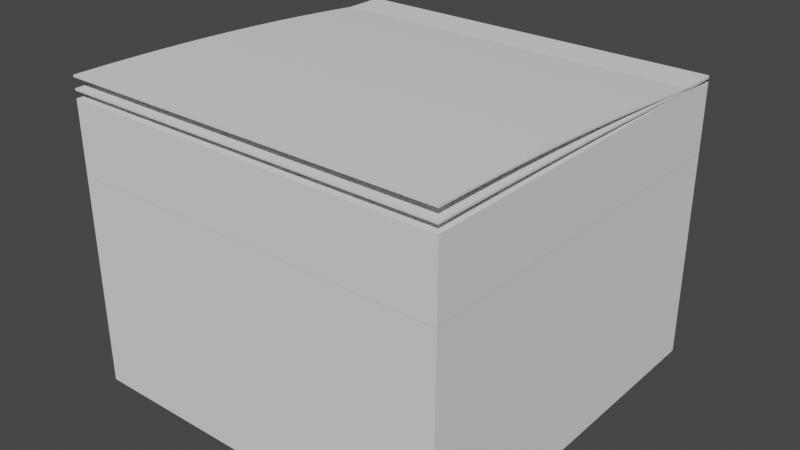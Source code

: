 # Source: StickyNotes.blend  (saved by Blender 2.93.21; exported with 4.5.12 LTS)
import bpy
from mathutils import Matrix  # noqa: F401  (used for matrix-valued properties, if any)

bpy.ops.wm.read_factory_settings(use_empty=True)
scene = bpy.context.scene
scene.name = 'Scene'

# ---- collections
col_collection = bpy.data.collections.new('Collection'); scene.collection.children.link(col_collection)

# ---- world
world_world = bpy.data.worlds.new('World'); scene.world = world_world
world_world.use_nodes = True; world_world.node_tree.nodes.clear()
_N = world_world.node_tree.nodes; _L = world_world.node_tree.links
n0 = _N.new('ShaderNodeOutputWorld'); n0.name = 'World Output'; n0.location = (300, 300)
n1 = _N.new('ShaderNodeBackground'); n1.name = 'Background'; n1.location = (10, 300)
n1.inputs[0].default_value = (0.05088, 0.05088, 0.05088, 1.0)
_L.new(n1.outputs[0], n0.inputs[0])
n0.is_active_output = True
world_world.color = (0.05088, 0.05088, 0.05088)
world_world.use_sun_shadow = False
world_world.sun_shadow_jitter_overblur = 0.0

# ---- meshes
me_cube_001 = bpy.data.meshes.new('Cube.001')
me_cube_001.from_pydata([(-1.0, -1.0, -1.0), (-1.0, -1.0, 1.0), (-1.0, 1.0, -1.0), (-1.0, 1.0, 1.0), (1.0, -1.0, -1.0), (1.0, -1.0, 1.0), (1.0, 1.0, -1.0), (1.0, 1.0, 1.0)], [], [(0, 1, 3, 2), (2, 3, 7, 6), (6, 7, 5, 4), (4, 5, 1, 0), (2, 6, 4, 0)])
_uv = me_cube_001.uv_layers.new(name='UVMap')
_uv.uv.foreach_set('vector', [0.375, 0.0, 0.625, 0.0, 0.625, 0.25, 0.375, 0.25, 0.375, 0.25, 0.625, 0.25, 0.625, 0.5, 0.375, 0.5, 0.375, 0.5, 0.625, 0.5, 0.625, 0.75, 0.375, 0.75, 0.375, 0.75, 0.625, 0.75, 0.625, 1.0, 0.375, 1.0, 0.125, 0.5, 0.375, 0.5, 0.375, 0.75, 0.125, 0.75])
me_cube_001.use_remesh_fix_poles = True
me_cube_001.use_remesh_preserve_attributes = False
me_cube_001.use_mirror_vertex_groups = False
me_cube_001.update()
me_cube_002 = bpy.data.meshes.new('Cube.002')
me_cube_002.from_pydata([(-1.0, -1.0, -1.0), (-1.0, -1.0, 1.0), (-1.0, 1.0, -1.0), (-1.0, 1.0, 1.0), (1.0, -1.0, -1.0), (1.0, -1.0, 1.0), (1.0, 1.0, -1.0), (1.0, 1.0, 1.0)], [], [(0, 1, 3, 2), (2, 3, 7, 6), (6, 7, 5, 4), (4, 5, 1, 0), (2, 6, 4, 0)])
_uv = me_cube_002.uv_layers.new(name='UVMap')
_uv.uv.foreach_set('vector', [0.375, 0.0, 0.625, 0.0, 0.625, 0.25, 0.375, 0.25, 0.375, 0.25, 0.625, 0.25, 0.625, 0.5, 0.375, 0.5, 0.375, 0.5, 0.625, 0.5, 0.625, 0.75, 0.375, 0.75, 0.375, 0.75, 0.625, 0.75, 0.625, 1.0, 0.375, 1.0, 0.125, 0.5, 0.375, 0.5, 0.375, 0.75, 0.125, 0.75])
me_cube_002.use_remesh_fix_poles = True
me_cube_002.use_remesh_preserve_attributes = False
me_cube_002.use_mirror_vertex_groups = False
me_cube_002.update()
me_cube_003 = bpy.data.meshes.new('Cube.003')
me_cube_003.from_pydata([(-1.0, -1.0, -1.0), (-1.0, -1.0, 1.0), (-1.0, 1.0, -1.0), (-1.0, 1.0, 1.0), (1.0, -1.0, -1.0), (1.0, -1.0, 1.0), (1.0, 1.0, -1.0), (1.0, 1.0, 1.0)], [], [(0, 1, 3, 2), (2, 3, 7, 6), (6, 7, 5, 4), (4, 5, 1, 0), (2, 6, 4, 0)])
_uv = me_cube_003.uv_layers.new(name='UVMap')
_uv.uv.foreach_set('vector', [0.375, 0.0, 0.625, 0.0, 0.625, 0.25, 0.375, 0.25, 0.375, 0.25, 0.625, 0.25, 0.625, 0.5, 0.375, 0.5, 0.375, 0.5, 0.625, 0.5, 0.625, 0.75, 0.375, 0.75, 0.375, 0.75, 0.625, 0.75, 0.625, 1.0, 0.375, 1.0, 0.125, 0.5, 0.375, 0.5, 0.375, 0.75, 0.125, 0.75])
me_cube_003.use_remesh_fix_poles = True
me_cube_003.use_remesh_preserve_attributes = False
me_cube_003.use_mirror_vertex_groups = False
me_cube_003.update()
me_cube_004 = bpy.data.meshes.new('Cube.004')
me_cube_004.from_pydata([(-1.0, -1.0, -1.0), (-1.0, -1.0, 1.0), (-1.0, 1.0, -1.0), (-1.0, 1.0, 1.0), (1.0, -1.0, -1.0), (1.0, -1.0, 1.0), (1.0, 1.0, -1.0), (1.0, 1.0, 1.0)], [], [(0, 1, 3, 2), (2, 3, 7, 6), (6, 7, 5, 4), (4, 5, 1, 0), (2, 6, 4, 0)])
_uv = me_cube_004.uv_layers.new(name='UVMap')
_uv.uv.foreach_set('vector', [0.375, 0.0, 0.625, 0.0, 0.625, 0.25, 0.375, 0.25, 0.375, 0.25, 0.625, 0.25, 0.625, 0.5, 0.375, 0.5, 0.375, 0.5, 0.625, 0.5, 0.625, 0.75, 0.375, 0.75, 0.375, 0.75, 0.625, 0.75, 0.625, 1.0, 0.375, 1.0, 0.125, 0.5, 0.375, 0.5, 0.375, 0.75, 0.125, 0.75])
me_cube_004.use_remesh_fix_poles = True
me_cube_004.use_remesh_preserve_attributes = False
me_cube_004.use_mirror_vertex_groups = False
me_cube_004.update()
me_plane = bpy.data.meshes.new('Plane')
me_plane.from_pydata([(1.0, -1.0, 0.09345), (-1.0, -1.0, 0.09345), (1.0, 1.0, 2.98e-08), (-1.0, 1.0, 2.086e-07), (1.0, 0.9259, 2.98e-08), (1.0, 0.8519, 2.98e-08), (1.0, 0.7778, 2.98e-08), (1.0, 0.7037, 0.007022), (1.0, 0.6296, 0.01437), (1.0, 0.5556, 0.0214), (1.0, 0.4815, 0.0281), (1.0, 0.4074, 0.03447), (1.0, 0.3333, 0.04052), (1.0, 0.2593, 0.04623), (1.0, 0.1852, 0.05163), (1.0, 0.1111, 0.05669), (1.0, 0.03704, 0.06143), (1.0, -0.03704, 0.06584), (1.0, -0.1111, 0.06992), (1.0, -0.1852, 0.07368), (1.0, -0.2593, 0.07711), (1.0, -0.3333, 0.08022), (1.0, -0.4074, 0.083), (1.0, -0.4815, 0.08545), (1.0, -0.5556, 0.08757), (1.0, -0.6296, 0.08937), (1.0, -0.7037, 0.09084), (1.0, -0.7778, 0.09198), (1.0, -0.8519, 0.0928), (1.0, -0.9259, 0.09329), (-1.0, -0.9259, 0.09329), (-1.0, -0.8519, 0.0928), (-1.0, -0.7778, 0.09198), (-1.0, -0.7037, 0.09084), (-1.0, -0.6296, 0.08937), (-1.0, -0.5556, 0.08757), (-1.0, -0.4815, 0.08545), (-1.0, -0.4074, 0.083), (-1.0, -0.3333, 0.08022), (-1.0, -0.2593, 0.07711), (-1.0, -0.1852, 0.07368), (-1.0, -0.1111, 0.06993), (-1.0, -0.03704, 0.06584), (-1.0, 0.03704, 0.06143), (-1.0, 0.1111, 0.05669), (-1.0, 0.1852, 0.05163), (-1.0, 0.2593, 0.04623), (-1.0, 0.3333, 0.04052), (-1.0, 0.4074, 0.03447), (-1.0, 0.4815, 0.0281), (-1.0, 0.5556, 0.0214), (-1.0, 0.6296, 0.01437), (-1.0, 0.7037, 0.007022), (-1.0, 0.7778, 2.086e-07), (-1.0, 0.8519, 2.086e-07), (-1.0, 0.9259, 2.086e-07), (1.0, -1.0, 0.1035), (-1.0, -1.0, 0.1035), (1.0, 1.0, 0.01), (-1.0, 1.0, 0.01), (1.0, 0.9259, 0.01), (1.0, 0.8519, 0.01), (1.0, 0.7782, 0.009989), (1.0, 0.7047, 0.01698), (1.0, 0.6306, 0.02433), (1.0, 0.5565, 0.03136), (1.0, 0.4824, 0.03806), (1.0, 0.4082, 0.04444), (1.0, 0.3341, 0.05048), (1.0, 0.26, 0.05621), (1.0, 0.1859, 0.0616), (1.0, 0.1118, 0.06667), (1.0, 0.03765, 0.07141), (1.0, -0.03646, 0.07582), (1.0, -0.1106, 0.07991), (1.0, -0.1847, 0.08367), (1.0, -0.2588, 0.0871), (1.0, -0.3329, 0.09021), (1.0, -0.4071, 0.09299), (1.0, -0.4812, 0.09544), (1.0, -0.5553, 0.09757), (1.0, -0.6294, 0.09937), (1.0, -0.7035, 0.1008), (1.0, -0.7776, 0.102), (1.0, -0.8518, 0.1028), (1.0, -0.9259, 0.1033), (-1.0, -0.9259, 0.1033), (-1.0, -0.8518, 0.1028), (-1.0, -0.7776, 0.102), (-1.0, -0.7035, 0.1008), (-1.0, -0.6294, 0.09937), (-1.0, -0.5553, 0.09757), (-1.0, -0.4812, 0.09544), (-1.0, -0.4071, 0.09299), (-1.0, -0.3329, 0.09021), (-1.0, -0.2588, 0.0871), (-1.0, -0.1847, 0.08367), (-1.0, -0.1106, 0.07991), (-1.0, -0.03646, 0.07582), (-1.0, 0.03765, 0.07141), (-1.0, 0.1118, 0.06667), (-1.0, 0.1859, 0.0616), (-1.0, 0.26, 0.05621), (-1.0, 0.3341, 0.05048), (-1.0, 0.4082, 0.04444), (-1.0, 0.4824, 0.03806), (-1.0, 0.5565, 0.03136), (-1.0, 0.6306, 0.02433), (-1.0, 0.7047, 0.01698), (-1.0, 0.7782, 0.009989), (-1.0, 0.8519, 0.01), (-1.0, 0.9259, 0.01)], [], [(4, 55, 3, 2), (0, 1, 30, 29), (29, 30, 31, 28), (28, 31, 32, 27), (27, 32, 33, 26), (26, 33, 34, 25), (25, 34, 35, 24), (24, 35, 36, 23), (23, 36, 37, 22), (22, 37, 38, 21), (21, 38, 39, 20), (20, 39, 40, 19), (19, 40, 41, 18), (18, 41, 42, 17), (17, 42, 43, 16), (16, 43, 44, 15), (15, 44, 45, 14), (14, 45, 46, 13), (13, 46, 47, 12), (12, 47, 48, 11), (11, 48, 49, 10), (10, 49, 50, 9), (9, 50, 51, 8), (8, 51, 52, 7), (7, 52, 53, 6), (6, 53, 54, 5), (5, 54, 55, 4), (60, 58, 59, 111), (56, 85, 86, 57), (85, 84, 87, 86), (84, 83, 88, 87), (83, 82, 89, 88), (82, 81, 90, 89), (81, 80, 91, 90), (80, 79, 92, 91), (79, 78, 93, 92), (78, 77, 94, 93), (77, 76, 95, 94), (76, 75, 96, 95), (75, 74, 97, 96), (74, 73, 98, 97), (73, 72, 99, 98), (72, 71, 100, 99), (71, 70, 101, 100), (70, 69, 102, 101), (69, 68, 103, 102), (68, 67, 104, 103), (67, 66, 105, 104), (66, 65, 106, 105), (65, 64, 107, 106), (64, 63, 108, 107), (63, 62, 109, 108), (62, 61, 110, 109), (61, 60, 111, 110), (0, 29, 85, 56), (1, 0, 56, 57), (3, 55, 111, 59), (2, 3, 59, 58), (4, 2, 58, 60), (5, 4, 60, 61), (6, 5, 61, 62), (7, 6, 62, 63), (8, 7, 63, 64), (9, 8, 64, 65), (10, 9, 65, 66), (11, 10, 66, 67), (12, 11, 67, 68), (13, 12, 68, 69), (14, 13, 69, 70), (15, 14, 70, 71), (16, 15, 71, 72), (17, 16, 72, 73), (18, 17, 73, 74), (19, 18, 74, 75), (20, 19, 75, 76), (21, 20, 76, 77), (22, 21, 77, 78), (23, 22, 78, 79), (24, 23, 79, 80), (25, 24, 80, 81), (26, 25, 81, 82), (27, 26, 82, 83), (28, 27, 83, 84), (29, 28, 84, 85), (30, 1, 57, 86), (31, 30, 86, 87), (32, 31, 87, 88), (33, 32, 88, 89), (34, 33, 89, 90), (35, 34, 90, 91), (36, 35, 91, 92), (37, 36, 92, 93), (38, 37, 93, 94), (39, 38, 94, 95), (40, 39, 95, 96), (41, 40, 96, 97), (42, 41, 97, 98), (43, 42, 98, 99), (44, 43, 99, 100), (45, 44, 100, 101), (46, 45, 101, 102), (47, 46, 102, 103), (48, 47, 103, 104), (49, 48, 104, 105), (50, 49, 105, 106), (51, 50, 106, 107), (52, 51, 107, 108), (53, 52, 108, 109), (54, 53, 109, 110), (55, 54, 110, 111)])
_uv = me_plane.uv_layers.new(name='UVMap')
_uv.uv.foreach_set('vector', [0.0, 0.963, 1.0, 0.963, 1.0, 1.0, 0.0, 1.0, 0.0, 0.0, 1.0, 0.0, 1.0, 0.03704, 0.0, 0.03704, 0.0, 0.03704, 1.0, 0.03704, 1.0, 0.07407, 0.0, 0.07407, 0.0, 0.07407, 1.0, 0.07407, 1.0, 0.1111, 0.0, 0.1111, 0.0, 0.1111, 1.0, 0.1111, 1.0, 0.1481, 0.0, 0.1481, 0.0, 0.1481, 1.0, 0.1481, 1.0, 0.1852, 0.0, 0.1852, 0.0, 0.1852, 1.0, 0.1852, 1.0, 0.2222, 0.0, 0.2222, 0.0, 0.2222, 1.0, 0.2222, 1.0, 0.2593, 0.0, 0.2593, 0.0, 0.2593, 1.0, 0.2593, 1.0, 0.2963, 0.0, 0.2963, 0.0, 0.2963, 1.0, 0.2963, 1.0, 0.3333, 0.0, 0.3333, 0.0, 0.3333, 1.0, 0.3333, 1.0, 0.3704, 0.0, 0.3704, 0.0, 0.3704, 1.0, 0.3704, 1.0, 0.4074, 0.0, 0.4074, 0.0, 0.4074, 1.0, 0.4074, 1.0, 0.4444, 0.0, 0.4444, 0.0, 0.4444, 1.0, 0.4444, 1.0, 0.4815, 0.0, 0.4815, 0.0, 0.4815, 1.0, 0.4815, 1.0, 0.5185, 0.0, 0.5185, 0.0, 0.5185, 1.0, 0.5185, 1.0, 0.5556, 0.0, 0.5556, 0.0, 0.5556, 1.0, 0.5556, 1.0, 0.5926, 0.0, 0.5926, 0.0, 0.5926, 1.0, 0.5926, 1.0, 0.6296, 0.0, 0.6296, 0.0, 0.6296, 1.0, 0.6296, 1.0, 0.6667, 0.0, 0.6667, 0.0, 0.6667, 1.0, 0.6667, 1.0, 0.7037, 0.0, 0.7037, 0.0, 0.7037, 1.0, 0.7037, 1.0, 0.7407, 0.0, 0.7407, 0.0, 0.7407, 1.0, 0.7407, 1.0, 0.7778, 0.0, 0.7778, 0.0, 0.7778, 1.0, 0.7778, 1.0, 0.8148, 0.0, 0.8148, 0.0, 0.8148, 1.0, 0.8148, 1.0, 0.8519, 0.0, 0.8519, 0.0, 0.8519, 1.0, 0.8519, 1.0, 0.8889, 0.0, 0.8889, 0.0, 0.8889, 1.0, 0.8889, 1.0, 0.9259, 0.0, 0.9259, 0.0, 0.9259, 1.0, 0.9259, 1.0, 0.963, 0.0, 0.963, 0.0, 0.963, 0.0, 1.0, 1.0, 1.0, 1.0, 0.963, 0.0, 0.0, 0.0, 0.03704, 1.0, 0.03704, 1.0, 0.0, 0.0, 0.03704, 0.0, 0.07407, 1.0, 0.07407, 1.0, 0.03704, 0.0, 0.07407, 0.0, 0.1111, 1.0, 0.1111, 1.0, 0.07407, 0.0, 0.1111, 0.0, 0.1481, 1.0, 0.1481, 1.0, 0.1111, 0.0, 0.1481, 0.0, 0.1852, 1.0, 0.1852, 1.0, 0.1481, 0.0, 0.1852, 0.0, 0.2222, 1.0, 0.2222, 1.0, 0.1852, 0.0, 0.2222, 0.0, 0.2593, 1.0, 0.2593, 1.0, 0.2222, 0.0, 0.2593, 0.0, 0.2963, 1.0, 0.2963, 1.0, 0.2593, 0.0, 0.2963, 0.0, 0.3333, 1.0, 0.3333, 1.0, 0.2963, 0.0, 0.3333, 0.0, 0.3704, 1.0, 0.3704, 1.0, 0.3333, 0.0, 0.3704, 0.0, 0.4074, 1.0, 0.4074, 1.0, 0.3704, 0.0, 0.4074, 0.0, 0.4444, 1.0, 0.4444, 1.0, 0.4074, 0.0, 0.4444, 0.0, 0.4815, 1.0, 0.4815, 1.0, 0.4444, 0.0, 0.4815, 0.0, 0.5185, 1.0, 0.5185, 1.0, 0.4815, 0.0, 0.5185, 0.0, 0.5556, 1.0, 0.5556, 1.0, 0.5185, 0.0, 0.5556, 0.0, 0.5926, 1.0, 0.5926, 1.0, 0.5556, 0.0, 0.5926, 0.0, 0.6296, 1.0, 0.6296, 1.0, 0.5926, 0.0, 0.6296, 0.0, 0.6667, 1.0, 0.6667, 1.0, 0.6296, 0.0, 0.6667, 0.0, 0.7037, 1.0, 0.7037, 1.0, 0.6667, 0.0, 0.7037, 0.0, 0.7407, 1.0, 0.7407, 1.0, 0.7037, 0.0, 0.7407, 0.0, 0.7778, 1.0, 0.7778, 1.0, 0.7407, 0.0, 0.7778, 0.0, 0.8148, 1.0, 0.8148, 1.0, 0.7778, 0.0, 0.8148, 0.0, 0.8519, 1.0, 0.8519, 1.0, 0.8148, 0.0, 0.8519, 0.0, 0.8889, 1.0, 0.8889, 1.0, 0.8519, 0.0, 0.8889, 0.0, 0.9259, 1.0, 0.9259, 1.0, 0.8889, 0.0, 0.9259, 0.0, 0.963, 1.0, 0.963, 1.0, 0.9259, 0.0, 0.0, 0.0, 0.03704, 0.0, 0.03704, 0.0, 0.0, 1.0, 0.0, 0.0, 0.0, 0.0, 0.0, 1.0, 0.0, 1.0, 1.0, 1.0, 0.963, 1.0, 0.963, 1.0, 1.0, 0.0, 1.0, 1.0, 1.0, 1.0, 1.0, 0.0, 1.0, 0.0, 0.963, 0.0, 1.0, 0.0, 1.0, 0.0, 0.963, 0.0, 0.9259, 0.0, 0.963, 0.0, 0.963, 0.0, 0.9259, 0.0, 0.8889, 0.0, 0.9259, 0.0, 0.9259, 0.0, 0.8889, 0.0, 0.8519, 0.0, 0.8889, 0.0, 0.8889, 0.0, 0.8519, 0.0, 0.8148, 0.0, 0.8519, 0.0, 0.8519, 0.0, 0.8148, 0.0, 0.7778, 0.0, 0.8148, 0.0, 0.8148, 0.0, 0.7778, 0.0, 0.7407, 0.0, 0.7778, 0.0, 0.7778, 0.0, 0.7407, 0.0, 0.7037, 0.0, 0.7407, 0.0, 0.7407, 0.0, 0.7037, 0.0, 0.6667, 0.0, 0.7037, 0.0, 0.7037, 0.0, 0.6667, 0.0, 0.6296, 0.0, 0.6667, 0.0, 0.6667, 0.0, 0.6296, 0.0, 0.5926, 0.0, 0.6296, 0.0, 0.6296, 0.0, 0.5926, 0.0, 0.5556, 0.0, 0.5926, 0.0, 0.5926, 0.0, 0.5556, 0.0, 0.5185, 0.0, 0.5556, 0.0, 0.5556, 0.0, 0.5185, 0.0, 0.4815, 0.0, 0.5185, 0.0, 0.5185, 0.0, 0.4815, 0.0, 0.4444, 0.0, 0.4815, 0.0, 0.4815, 0.0, 0.4444, 0.0, 0.4074, 0.0, 0.4444, 0.0, 0.4444, 0.0, 0.4074, 0.0, 0.3704, 0.0, 0.4074, 0.0, 0.4074, 0.0, 0.3704, 0.0, 0.3333, 0.0, 0.3704, 0.0, 0.3704, 0.0, 0.3333, 0.0, 0.2963, 0.0, 0.3333, 0.0, 0.3333, 0.0, 0.2963, 0.0, 0.2593, 0.0, 0.2963, 0.0, 0.2963, 0.0, 0.2593, 0.0, 0.2222, 0.0, 0.2593, 0.0, 0.2593, 0.0, 0.2222, 0.0, 0.1852, 0.0, 0.2222, 0.0, 0.2222, 0.0, 0.1852, 0.0, 0.1481, 0.0, 0.1852, 0.0, 0.1852, 0.0, 0.1481, 0.0, 0.1111, 0.0, 0.1481, 0.0, 0.1481, 0.0, 0.1111, 0.0, 0.07407, 0.0, 0.1111, 0.0, 0.1111, 0.0, 0.07407, 0.0, 0.03704, 0.0, 0.07407, 0.0, 0.07407, 0.0, 0.03704, 1.0, 0.03704, 1.0, 0.0, 1.0, 0.0, 1.0, 0.03704, 1.0, 0.07407, 1.0, 0.03704, 1.0, 0.03704, 1.0, 0.07407, 1.0, 0.1111, 1.0, 0.07407, 1.0, 0.07407, 1.0, 0.1111, 1.0, 0.1481, 1.0, 0.1111, 1.0, 0.1111, 1.0, 0.1481, 1.0, 0.1852, 1.0, 0.1481, 1.0, 0.1481, 1.0, 0.1852, 1.0, 0.2222, 1.0, 0.1852, 1.0, 0.1852, 1.0, 0.2222, 1.0, 0.2593, 1.0, 0.2222, 1.0, 0.2222, 1.0, 0.2593, 1.0, 0.2963, 1.0, 0.2593, 1.0, 0.2593, 1.0, 0.2963, 1.0, 0.3333, 1.0, 0.2963, 1.0, 0.2963, 1.0, 0.3333, 1.0, 0.3704, 1.0, 0.3333, 1.0, 0.3333, 1.0, 0.3704, 1.0, 0.4074, 1.0, 0.3704, 1.0, 0.3704, 1.0, 0.4074, 1.0, 0.4444, 1.0, 0.4074, 1.0, 0.4074, 1.0, 0.4444, 1.0, 0.4815, 1.0, 0.4444, 1.0, 0.4444, 1.0, 0.4815, 1.0, 0.5185, 1.0, 0.4815, 1.0, 0.4815, 1.0, 0.5185, 1.0, 0.5556, 1.0, 0.5185, 1.0, 0.5185, 1.0, 0.5556, 1.0, 0.5926, 1.0, 0.5556, 1.0, 0.5556, 1.0, 0.5926, 1.0, 0.6296, 1.0, 0.5926, 1.0, 0.5926, 1.0, 0.6296, 1.0, 0.6667, 1.0, 0.6296, 1.0, 0.6296, 1.0, 0.6667, 1.0, 0.7037, 1.0, 0.6667, 1.0, 0.6667, 1.0, 0.7037, 1.0, 0.7407, 1.0, 0.7037, 1.0, 0.7037, 1.0, 0.7407, 1.0, 0.7778, 1.0, 0.7407, 1.0, 0.7407, 1.0, 0.7778, 1.0, 0.8148, 1.0, 0.7778, 1.0, 0.7778, 1.0, 0.8148, 1.0, 0.8519, 1.0, 0.8148, 1.0, 0.8148, 1.0, 0.8519, 1.0, 0.8889, 1.0, 0.8519, 1.0, 0.8519, 1.0, 0.8889, 1.0, 0.9259, 1.0, 0.8889, 1.0, 0.8889, 1.0, 0.9259, 1.0, 0.963, 1.0, 0.9259, 1.0, 0.9259, 1.0, 0.963])
me_plane.use_remesh_fix_poles = True
me_plane.use_remesh_preserve_attributes = False
me_plane.use_mirror_vertex_groups = False
me_plane.update()
me_plane_001 = bpy.data.meshes.new('Plane.001')
me_plane_001.from_pydata([(1.0, -1.0, 0.03817), (-1.0, -1.0, 0.03817), (1.0, 1.0, -0.01033), (-1.0, 1.0, -0.01033), (1.0, 0.8736, -0.004396), (1.0, 0.756, 0.0007823), (1.0, 0.6383, 0.005625), (1.0, 0.5207, 0.01013), (1.0, 0.4031, 0.0143), (1.0, 0.2854, 0.01814), (1.0, 0.1678, 0.02164), (1.0, 0.05011, 0.0248), (1.0, -0.06754, 0.02763), (1.0, -0.1852, 0.03012), (1.0, -0.3028, 0.03228), (1.0, -0.4205, 0.0341), (1.0, -0.5381, 0.03559), (1.0, -0.6558, 0.03674), (1.0, -0.7734, 0.03755), (1.0, -0.8911, 0.03803), (-1.0, -0.8911, 0.03803), (-1.0, -0.7734, 0.03755), (-1.0, -0.6558, 0.03674), (-1.0, -0.5381, 0.03559), (-1.0, -0.4205, 0.0341), (-1.0, -0.3028, 0.03228), (-1.0, -0.1852, 0.03012), (-1.0, -0.06754, 0.02763), (-1.0, 0.05011, 0.0248), (-1.0, 0.1678, 0.02164), (-1.0, 0.2854, 0.01814), (-1.0, 0.4031, 0.0143), (-1.0, 0.5207, 0.01013), (-1.0, 0.6383, 0.005625), (-1.0, 0.756, 0.0007825), (-1.0, 0.8736, -0.004396), (1.0, -1.0, 0.04817), (-1.0, -1.0, 0.04817), (1.0, 1.0, -0.0003429), (-1.0, 1.0, -0.0003427), (1.0, 0.8741, 0.005594), (1.0, 0.7564, 0.01077), (1.0, 0.6387, 0.01562), (1.0, 0.5211, 0.02012), (1.0, 0.4034, 0.0243), (1.0, 0.2857, 0.02813), (1.0, 0.168, 0.03163), (1.0, 0.05036, 0.0348), (1.0, -0.06731, 0.03763), (1.0, -0.185, 0.04012), (1.0, -0.3027, 0.04228), (1.0, -0.4203, 0.0441), (1.0, -0.538, 0.04559), (1.0, -0.6557, 0.04674), (1.0, -0.7734, 0.04755), (1.0, -0.891, 0.04803), (-1.0, -0.891, 0.04803), (-1.0, -0.7734, 0.04755), (-1.0, -0.6557, 0.04674), (-1.0, -0.538, 0.04559), (-1.0, -0.4203, 0.0441), (-1.0, -0.3027, 0.04228), (-1.0, -0.185, 0.04012), (-1.0, -0.06731, 0.03763), (-1.0, 0.05036, 0.0348), (-1.0, 0.168, 0.03163), (-1.0, 0.2857, 0.02813), (-1.0, 0.4034, 0.0243), (-1.0, 0.5211, 0.02012), (-1.0, 0.6387, 0.01562), (-1.0, 0.7564, 0.01077), (-1.0, 0.8741, 0.005594)], [], [(4, 35, 3, 2), (0, 1, 20, 19), (19, 20, 21, 18), (18, 21, 22, 17), (17, 22, 23, 16), (16, 23, 24, 15), (15, 24, 25, 14), (14, 25, 26, 13), (13, 26, 27, 12), (12, 27, 28, 11), (11, 28, 29, 10), (10, 29, 30, 9), (9, 30, 31, 8), (8, 31, 32, 7), (7, 32, 33, 6), (6, 33, 34, 5), (5, 34, 35, 4), (40, 38, 39, 71), (36, 55, 56, 37), (55, 54, 57, 56), (54, 53, 58, 57), (53, 52, 59, 58), (52, 51, 60, 59), (51, 50, 61, 60), (50, 49, 62, 61), (49, 48, 63, 62), (48, 47, 64, 63), (47, 46, 65, 64), (46, 45, 66, 65), (45, 44, 67, 66), (44, 43, 68, 67), (43, 42, 69, 68), (42, 41, 70, 69), (41, 40, 71, 70), (0, 19, 55, 36), (1, 0, 36, 37), (3, 35, 71, 39), (2, 3, 39, 38), (4, 2, 38, 40), (5, 4, 40, 41), (6, 5, 41, 42), (7, 6, 42, 43), (8, 7, 43, 44), (9, 8, 44, 45), (10, 9, 45, 46), (11, 10, 46, 47), (12, 11, 47, 48), (13, 12, 48, 49), (14, 13, 49, 50), (15, 14, 50, 51), (16, 15, 51, 52), (17, 16, 52, 53), (18, 17, 53, 54), (19, 18, 54, 55), (20, 1, 37, 56), (21, 20, 56, 57), (22, 21, 57, 58), (23, 22, 58, 59), (24, 23, 59, 60), (25, 24, 60, 61), (26, 25, 61, 62), (27, 26, 62, 63), (28, 27, 63, 64), (29, 28, 64, 65), (30, 29, 65, 66), (31, 30, 66, 67), (32, 31, 67, 68), (33, 32, 68, 69), (34, 33, 69, 70), (35, 34, 70, 71)])
_uv = me_plane_001.uv_layers.new(name='UVMap')
_uv.uv.foreach_set('vector', [0.0, 0.9368, 1.0, 0.9368, 1.0, 1.0, 0.0, 1.0, 0.0, 0.0, 1.0, 0.0, 1.0, 0.05447, 0.0, 0.05447, 0.0, 0.05447, 1.0, 0.05447, 1.0, 0.1133, 0.0, 0.1133, 0.0, 0.1133, 1.0, 0.1133, 1.0, 0.1721, 0.0, 0.1721, 0.0, 0.1721, 1.0, 0.1721, 1.0, 0.2309, 0.0, 0.2309, 0.0, 0.2309, 1.0, 0.2309, 1.0, 0.2898, 0.0, 0.2898, 0.0, 0.2898, 1.0, 0.2898, 1.0, 0.3486, 0.0, 0.3486, 0.0, 0.3486, 1.0, 0.3486, 1.0, 0.4074, 0.0, 0.4074, 0.0, 0.4074, 1.0, 0.4074, 1.0, 0.4662, 0.0, 0.4662, 0.0, 0.4662, 1.0, 0.4662, 1.0, 0.5251, 0.0, 0.5251, 0.0, 0.5251, 1.0, 0.5251, 1.0, 0.5839, 0.0, 0.5839, 0.0, 0.5839, 1.0, 0.5839, 1.0, 0.6427, 0.0, 0.6427, 0.0, 0.6427, 1.0, 0.6427, 1.0, 0.7015, 0.0, 0.7015, 0.0, 0.7015, 1.0, 0.7015, 1.0, 0.7603, 0.0, 0.7603, 0.0, 0.7603, 1.0, 0.7603, 1.0, 0.8192, 0.0, 0.8192, 0.0, 0.8192, 1.0, 0.8192, 1.0, 0.878, 0.0, 0.878, 0.0, 0.878, 1.0, 0.878, 1.0, 0.9368, 0.0, 0.9368, 0.0, 0.9368, 0.0, 1.0, 1.0, 1.0, 1.0, 0.9368, 0.0, 0.0, 0.0, 0.05447, 1.0, 0.05447, 1.0, 0.0, 0.0, 0.05447, 0.0, 0.1133, 1.0, 0.1133, 1.0, 0.05447, 0.0, 0.1133, 0.0, 0.1721, 1.0, 0.1721, 1.0, 0.1133, 0.0, 0.1721, 0.0, 0.2309, 1.0, 0.2309, 1.0, 0.1721, 0.0, 0.2309, 0.0, 0.2898, 1.0, 0.2898, 1.0, 0.2309, 0.0, 0.2898, 0.0, 0.3486, 1.0, 0.3486, 1.0, 0.2898, 0.0, 0.3486, 0.0, 0.4074, 1.0, 0.4074, 1.0, 0.3486, 0.0, 0.4074, 0.0, 0.4662, 1.0, 0.4662, 1.0, 0.4074, 0.0, 0.4662, 0.0, 0.5251, 1.0, 0.5251, 1.0, 0.4662, 0.0, 0.5251, 0.0, 0.5839, 1.0, 0.5839, 1.0, 0.5251, 0.0, 0.5839, 0.0, 0.6427, 1.0, 0.6427, 1.0, 0.5839, 0.0, 0.6427, 0.0, 0.7015, 1.0, 0.7015, 1.0, 0.6427, 0.0, 0.7015, 0.0, 0.7603, 1.0, 0.7603, 1.0, 0.7015, 0.0, 0.7603, 0.0, 0.8192, 1.0, 0.8192, 1.0, 0.7603, 0.0, 0.8192, 0.0, 0.878, 1.0, 0.878, 1.0, 0.8192, 0.0, 0.878, 0.0, 0.9368, 1.0, 0.9368, 1.0, 0.878, 0.0, 0.0, 0.0, 0.05447, 0.0, 0.05447, 0.0, 0.0, 1.0, 0.0, 0.0, 0.0, 0.0, 0.0, 1.0, 0.0, 1.0, 1.0, 1.0, 0.9368, 1.0, 0.9368, 1.0, 1.0, 0.0, 1.0, 1.0, 1.0, 1.0, 1.0, 0.0, 1.0, 0.0, 0.9368, 0.0, 1.0, 0.0, 1.0, 0.0, 0.9368, 0.0, 0.878, 0.0, 0.9368, 0.0, 0.9368, 0.0, 0.878, 0.0, 0.8192, 0.0, 0.878, 0.0, 0.878, 0.0, 0.8192, 0.0, 0.7603, 0.0, 0.8192, 0.0, 0.8192, 0.0, 0.7603, 0.0, 0.7015, 0.0, 0.7603, 0.0, 0.7603, 0.0, 0.7015, 0.0, 0.6427, 0.0, 0.7015, 0.0, 0.7015, 0.0, 0.6427, 0.0, 0.5839, 0.0, 0.6427, 0.0, 0.6427, 0.0, 0.5839, 0.0, 0.5251, 0.0, 0.5839, 0.0, 0.5839, 0.0, 0.5251, 0.0, 0.4662, 0.0, 0.5251, 0.0, 0.5251, 0.0, 0.4662, 0.0, 0.4074, 0.0, 0.4662, 0.0, 0.4662, 0.0, 0.4074, 0.0, 0.3486, 0.0, 0.4074, 0.0, 0.4074, 0.0, 0.3486, 0.0, 0.2898, 0.0, 0.3486, 0.0, 0.3486, 0.0, 0.2898, 0.0, 0.2309, 0.0, 0.2898, 0.0, 0.2898, 0.0, 0.2309, 0.0, 0.1721, 0.0, 0.2309, 0.0, 0.2309, 0.0, 0.1721, 0.0, 0.1133, 0.0, 0.1721, 0.0, 0.1721, 0.0, 0.1133, 0.0, 0.05447, 0.0, 0.1133, 0.0, 0.1133, 0.0, 0.05447, 1.0, 0.05447, 1.0, 0.0, 1.0, 0.0, 1.0, 0.05447, 1.0, 0.1133, 1.0, 0.05447, 1.0, 0.05447, 1.0, 0.1133, 1.0, 0.1721, 1.0, 0.1133, 1.0, 0.1133, 1.0, 0.1721, 1.0, 0.2309, 1.0, 0.1721, 1.0, 0.1721, 1.0, 0.2309, 1.0, 0.2898, 1.0, 0.2309, 1.0, 0.2309, 1.0, 0.2898, 1.0, 0.3486, 1.0, 0.2898, 1.0, 0.2898, 1.0, 0.3486, 1.0, 0.4074, 1.0, 0.3486, 1.0, 0.3486, 1.0, 0.4074, 1.0, 0.4662, 1.0, 0.4074, 1.0, 0.4074, 1.0, 0.4662, 1.0, 0.5251, 1.0, 0.4662, 1.0, 0.4662, 1.0, 0.5251, 1.0, 0.5839, 1.0, 0.5251, 1.0, 0.5251, 1.0, 0.5839, 1.0, 0.6427, 1.0, 0.5839, 1.0, 0.5839, 1.0, 0.6427, 1.0, 0.7015, 1.0, 0.6427, 1.0, 0.6427, 1.0, 0.7015, 1.0, 0.7603, 1.0, 0.7015, 1.0, 0.7015, 1.0, 0.7603, 1.0, 0.8192, 1.0, 0.7603, 1.0, 0.7603, 1.0, 0.8192, 1.0, 0.878, 1.0, 0.8192, 1.0, 0.8192, 1.0, 0.878, 1.0, 0.9368, 1.0, 0.878, 1.0, 0.878, 1.0, 0.9368])
me_plane_001.use_remesh_fix_poles = True
me_plane_001.use_remesh_preserve_attributes = False
me_plane_001.use_mirror_vertex_groups = False
me_plane_001.update()
me_plane_002 = bpy.data.meshes.new('Plane.002')
me_plane_002.from_pydata([(-1.0, -1.0, 0.0), (1.0, -1.0, 0.0), (-1.0, 1.0, 0.0), (1.0, 1.0, 0.0)], [], [(0, 1, 3, 2)])
_uv = me_plane_002.uv_layers.new(name='UVMap')
_uv.uv.foreach_set('vector', [0.0, 0.0, 1.0, 0.0, 1.0, 1.0, 0.0, 1.0])
me_plane_002.use_remesh_fix_poles = True
me_plane_002.use_remesh_preserve_attributes = False
me_plane_002.use_mirror_vertex_groups = False
me_plane_002.update()

# ---- objects
ob_cube = bpy.data.objects.new('Cube', me_cube_001)
ob_cube_001 = bpy.data.objects.new('Cube.001', me_cube_002)
ob_cube_002 = bpy.data.objects.new('Cube.002', me_cube_003)
ob_cube_003 = bpy.data.objects.new('Cube.003', me_cube_004)
ob_plane = bpy.data.objects.new('Plane', me_plane)
ob_plane_001 = bpy.data.objects.new('Plane.001', me_plane_001)
ob_plane_002 = bpy.data.objects.new('Plane.002', me_plane_002)

# ---- transforms, parenting, visibility, modifiers, constraints
ob_cube.location = (0.0, 0.0, 0.0)
ob_cube.scale = (1.0, 1.0, 0.1846)
ob_cube.lineart.crease_threshold = 0.0
ob_cube_001.location = (0.0, 0.0, 0.3692)
ob_cube_001.scale = (1.0, 1.0, 0.1846)
ob_cube_001.lineart.crease_threshold = 0.0
ob_cube_002.location = (0.0, 0.0, 0.7384)
ob_cube_002.scale = (1.0, 1.0, 0.1846)
ob_cube_002.lineart.crease_threshold = 0.0
ob_cube_003.location = (0.0, 0.0, 1.108)
ob_cube_003.scale = (1.0, 1.0, 0.1846)
ob_cube_003.lineart.crease_threshold = 0.0
ob_plane.location = (0.0, 0.0, 1.298)
ob_plane.lineart.crease_threshold = 0.0
ob_plane_001.location = (0.0, 0.0, 1.292)
ob_plane_001.lineart.crease_threshold = 0.0
ob_plane_002.location = (0.0, 0.0, 1.292)
ob_plane_002.lineart.crease_threshold = 0.0

# ---- collection membership
col_collection.objects.link(ob_cube)
col_collection.objects.link(ob_cube_001)
col_collection.objects.link(ob_cube_002)
col_collection.objects.link(ob_cube_003)
col_collection.objects.link(ob_plane)
col_collection.objects.link(ob_plane_001)
col_collection.objects.link(ob_plane_002)

# ---- scene / render settings (as saved in the file)
scene.frame_start = 1; scene.frame_end = 250; scene.frame_set(1)
scene.render.engine = 'BLENDER_EEVEE_NEXT'
scene.cycles.use_denoising = False
scene.cycles.samples = 128
scene.cycles.sampling_pattern = 'TABULATED_SOBOL'
scene.cycles.use_adaptive_sampling = False
scene.cycles.use_light_tree = False
scene.view_settings.view_transform = 'Filmic'
bpy.context.view_layer.update()

# ---- added for rendering (the .blend has no active camera and no usable light): camera, sun
cam_auto = bpy.data.cameras.new('AutoCamera')
cam_auto.lens = 50.0
cam_auto.sensor_width = 36.0
cam_auto.clip_end = 1000.0
ob_auto_camera = bpy.data.objects.new('AutoCamera', cam_auto)
scene.collection.objects.link(ob_auto_camera)
ob_auto_camera.location = (3.00034, -3.60017, 3.00845)
ob_auto_camera.rotation_euler = (1.09748, -7.21219e-08, 0.694738)
scene.camera = ob_auto_camera
light_auto_sun = bpy.data.lights.new('AutoSun', 'SUN')
light_auto_sun.energy = 3.0
light_auto_sun.angle = 0.0523599
ob_auto_sun = bpy.data.objects.new('AutoSun', light_auto_sun)
scene.collection.objects.link(ob_auto_sun)
ob_auto_sun.rotation_euler = (0.872665, 0.174533, 0.523599)
bpy.context.view_layer.update()
